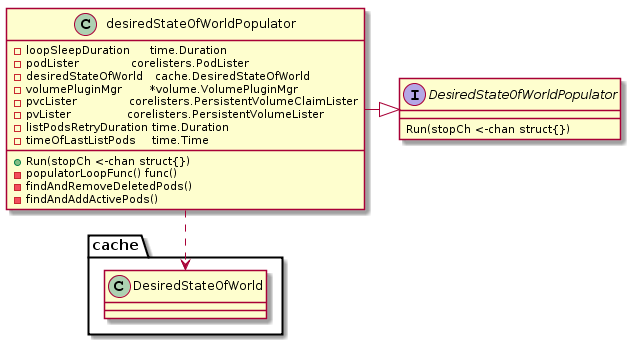

The diagram above was rendered by PlantUML. Its source (embedded in the PNG):
@startuml
interface DesiredStateOfWorldPopulator{
Run(stopCh <-chan struct{})
}

class desiredStateOfWorldPopulator{
-loopSleepDuration     time.Duration
-podLister             corelisters.PodLister
-desiredStateOfWorld   cache.DesiredStateOfWorld
-volumePluginMgr       *volume.VolumePluginMgr
-pvcLister             corelisters.PersistentVolumeClaimLister
-pvLister              corelisters.PersistentVolumeLister
-listPodsRetryDuration time.Duration
-timeOfLastListPods    time.Time
+Run(stopCh <-chan struct{})
-populatorLoopFunc() func()
-findAndRemoveDeletedPods()
-findAndAddActivePods()
}

desiredStateOfWorldPopulator -|> DesiredStateOfWorldPopulator

desiredStateOfWorldPopulator ..> cache.DesiredStateOfWorld
@enduml